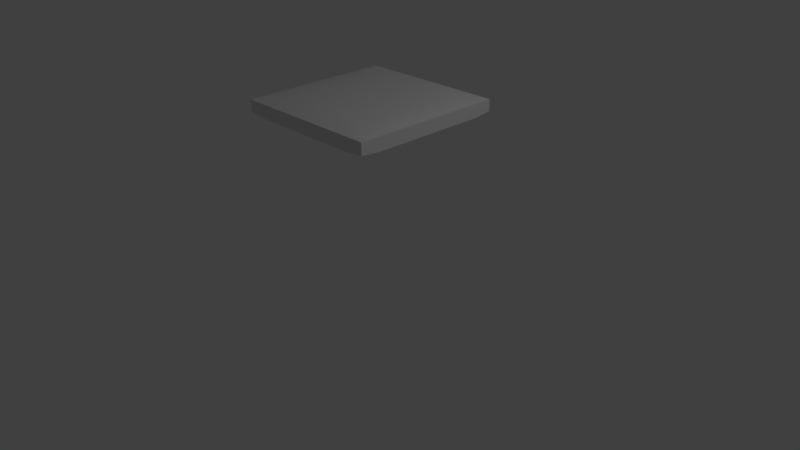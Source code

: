 # Source: platte4.blend  (saved by Blender 2.77.0; exported with 4.5.12 LTS)
import bpy
from mathutils import Matrix  # noqa: F401  (used for matrix-valued properties, if any)

bpy.ops.wm.read_factory_settings(use_empty=True)
scene = bpy.context.scene
scene.name = 'Scene'

# ---- collections
col_collection_1 = bpy.data.collections.new('Collection 1'); scene.collection.children.link(col_collection_1)

# ---- materials (node trees are filled in below, after node groups)
mat_material = bpy.data.materials.new('Material')
mat_material.alpha_threshold = 0.0
mat_material.roughness = 0.5
mat_material.line_color = (0.0, 0.0, 0.0, 1.0)

# ---- material node trees

# ---- world
world_world = bpy.data.worlds.new('World'); scene.world = world_world
world_world.color = (0.05088, 0.05088, 0.05088)
world_world.use_sun_shadow = False
world_world.sun_shadow_jitter_overblur = 0.0
world_world.cycles.sampling_method = 'MANUAL'

# ---- cameras
cam_camera = bpy.data.cameras.new('Camera')
cam_camera.clip_end = 100.0
cam_camera.lens = 35.0
cam_camera.sensor_width = 32.0
cam_camera.sensor_height = 18.0
cam_camera.ortho_scale = 7.314
cam_camera.dof.focus_distance = 0.0

# ---- lights
light_lamp = bpy.data.lights.new('Lamp', 'POINT')
light_lamp.transmission_factor = 0.0
light_lamp.cutoff_distance = 30.0
light_lamp.energy = 100.0
light_lamp.shadow_buffer_clip_start = 1.001
light_lamp.shadow_soft_size = 0.1
light_lamp.shadow_maximum_resolution = 0.006
light_lamp.use_absolute_resolution = True

# ---- meshes
me_cube = bpy.data.meshes.new('Cube')
me_cube.from_pydata([(1.0, 0.75, -1.0), (0.75, 1.0, -1.0), (1.0, 1.0, -0.75), (1.0, -1.0, -0.75), (0.75, -1.0, -1.0), (1.0, -0.75, -1.0), (-1.0, -1.0, -0.75), (-1.0, -0.75, -1.0), (-0.75, -1.0, -1.0), (-0.75, 1.0, -1.0), (-1.0, 0.75, -1.0), (-1.0, 1.0, -0.75), (1.0, 1.0, 0.75), (1.0, -1.0, 0.75), (-1.0, -1.0, 0.75), (-1.0, 1.0, 0.75), (0.9947, 1.0, 0.7553), (1.0, 0.9947, 0.7553), (1.0, -0.9947, 0.7553), (0.9947, -1.0, 0.7553), (-0.9947, -1.0, 0.7553), (-1.0, -0.9947, 0.7553), (-1.0, 0.9947, 0.7553), (-0.9947, 1.0, 0.7553), (0.7188, 0.8815, 0.8919), (0.6437, 0.6449, 1.0), (0.6289, 0.8155, 0.946), (0.6014, 0.7289, 0.9855), (0.6449, 0.6437, 1.0), (0.8815, 0.7188, 0.8919), (0.7289, 0.6014, 0.9855), (0.8155, 0.6289, 0.946), (0.8815, -0.7188, 0.8919), (0.6449, -0.6437, 1.0), (0.8155, -0.6289, 0.946), (0.7289, -0.6014, 0.9855), (0.6437, -0.6449, 1.0), (0.7188, -0.8815, 0.8919), (0.6014, -0.7289, 0.9855), (0.6289, -0.8155, 0.946), (-0.7188, -0.8815, 0.8919), (-0.6437, -0.6449, 1.0), (-0.6289, -0.8155, 0.946), (-0.6014, -0.7289, 0.9855), (-0.6449, -0.6437, 1.0), (-0.8815, -0.7188, 0.8919), (-0.7289, -0.6014, 0.9855), (-0.8155, -0.6289, 0.946), (-0.8815, 0.7188, 0.8919), (-0.6449, 0.6437, 1.0), (-0.8155, 0.6289, 0.946), (-0.7289, 0.6014, 0.9855), (-0.6437, 0.6449, 1.0), (-0.7188, 0.8815, 0.8919), (-0.6014, 0.7289, 0.9855), (-0.6289, 0.8155, 0.946)], [], [(16, 17, 12), (14, 20, 21), (22, 23, 15), (0, 2, 12, 17, 18, 13, 3, 5), (13, 18, 19), (0, 1, 2), (3, 4, 5), (6, 7, 8), (9, 10, 11), (29, 32, 18, 17), (4, 3, 13, 19, 20, 14, 6, 8), (7, 6, 14, 21, 22, 15, 11, 10), (1, 0, 5, 4, 8, 7, 10, 9), (28, 25, 52, 49, 44, 41, 36, 33), (37, 40, 20, 19), (45, 48, 22, 21), (24, 26, 27, 25, 28, 30, 31, 29, 17, 16), (32, 34, 35, 33, 36, 38, 39, 37, 19, 18), (40, 42, 43, 41, 44, 46, 47, 45, 21, 20), (48, 50, 51, 49, 52, 54, 55, 53, 23, 22), (16, 12, 2, 1, 9, 11, 15, 23), (52, 25, 27, 54), (54, 27, 26, 55), (55, 26, 24, 53), (28, 33, 35, 30), (30, 35, 34, 31), (31, 34, 32, 29), (36, 41, 43, 38), (38, 43, 42, 39), (39, 42, 40, 37), (44, 49, 51, 46), (46, 51, 50, 47), (47, 50, 48, 45), (53, 24, 16, 23)])
me_cube.materials.append(mat_material)
me_cube.use_remesh_preserve_volume = False
me_cube.use_remesh_preserve_attributes = False
me_cube.use_mirror_vertex_groups = False
me_cube.update()

# ---- objects
ob_cube = bpy.data.objects.new('Cube', me_cube)
ob_lamp = bpy.data.objects.new('Lamp', light_lamp)
ob_camera = bpy.data.objects.new('Camera', cam_camera)

# ---- transforms, parenting, visibility, modifiers, constraints
ob_cube.location = (0.0, 0.0, 2.0)
ob_cube.scale = (1.0, 1.0, 0.1)
ob_cube.lock_rotations_4d = False
ob_cube.empty_display_type = 'ARROWS'
ob_cube.lineart.crease_threshold = 0.0
ob_lamp.location = (4.076, 1.005, 5.904)
ob_lamp.rotation_euler = (0.6503, 0.05522, 1.866)
ob_lamp.lock_rotations_4d = False
ob_lamp.empty_display_type = 'ARROWS'
ob_lamp.color = (0.0, 0.0, 0.0, 0.0)
ob_lamp.lineart.crease_threshold = 0.0
ob_camera.location = (7.481, -6.508, 5.344)
ob_camera.rotation_euler = (1.109, 0.01082, 0.8149)
ob_camera.lock_rotations_4d = False
ob_camera.empty_display_type = 'ARROWS'
ob_camera.color = (0.0, 0.0, 0.0, 0.0)
ob_camera.display_type = 'WIRE'
ob_camera.lineart.crease_threshold = 0.0

# ---- collection membership
col_collection_1.objects.link(ob_cube)
col_collection_1.objects.link(ob_lamp)
col_collection_1.objects.link(ob_camera)

# ---- scene / render settings (as saved in the file)
scene.camera = ob_camera
scene.frame_start = 1; scene.frame_end = 250; scene.frame_set(1)
scene.render.engine = 'CYCLES'
scene.render.resolution_percentage = 50
scene.render.dither_intensity = 0.0
scene.cycles.use_denoising = False
scene.cycles.samples = 128
scene.cycles.sampling_pattern = 'TABULATED_SOBOL'
scene.cycles.light_sampling_threshold = 0.0
scene.cycles.use_adaptive_sampling = False
scene.cycles.use_light_tree = False
scene.cycles.blur_glossy = 0.0
scene.cycles.sample_clamp_indirect = 0.0
scene.view_settings.view_transform = 'Standard'
bpy.context.view_layer.update()
